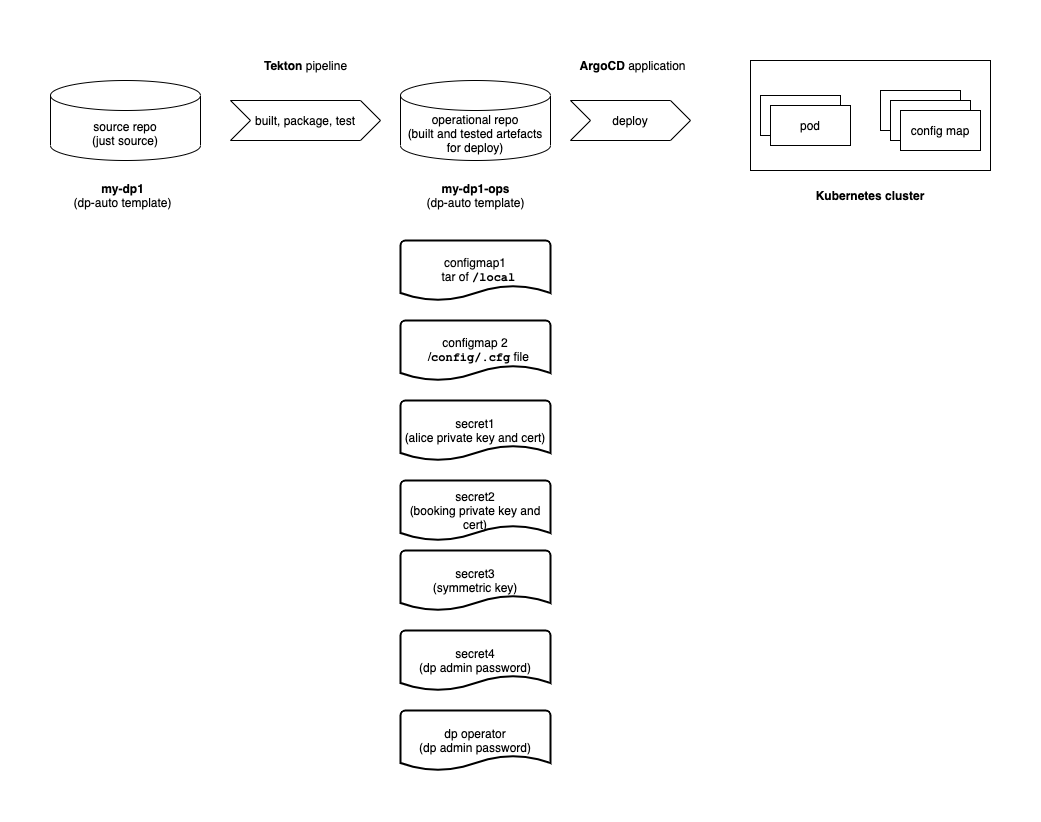

The diagram above was exported from draw.io. Its source (the exported page's mxGraphModel, read from the mxfile embedded in the PNG):
<mxGraphModel dx="1426" dy="905" grid="1" gridSize="10" guides="1" tooltips="1" connect="1" arrows="1" fold="1" page="1" pageScale="1" pageWidth="827" pageHeight="1169" math="0" shadow="0">
  <root>
    <mxCell id="0" />
    <mxCell id="1" parent="0" />
    <mxCell id="j-wncY47qk9I945-Ejjs-1" value="source repo&lt;br&gt;(just source)" style="shape=cylinder3;whiteSpace=wrap;html=1;boundedLbl=1;backgroundOutline=1;size=15;" parent="1" vertex="1">
      <mxGeometry x="150" y="240" width="150" height="80" as="geometry" />
    </mxCell>
    <mxCell id="j-wncY47qk9I945-Ejjs-2" value="operational repo&lt;br&gt;(built and tested artefacts for deploy)" style="shape=cylinder3;whiteSpace=wrap;html=1;boundedLbl=1;backgroundOutline=1;size=15;" parent="1" vertex="1">
      <mxGeometry x="500" y="240" width="150" height="80" as="geometry" />
    </mxCell>
    <mxCell id="j-wncY47qk9I945-Ejjs-3" value="built, package, test" style="shape=step;perimeter=stepPerimeter;whiteSpace=wrap;html=1;fixedSize=1;" parent="1" vertex="1">
      <mxGeometry x="330" y="260" width="150" height="40" as="geometry" />
    </mxCell>
    <mxCell id="j-wncY47qk9I945-Ejjs-4" value="deploy" style="shape=step;perimeter=stepPerimeter;whiteSpace=wrap;html=1;fixedSize=1;" parent="1" vertex="1">
      <mxGeometry x="670" y="260" width="120" height="40" as="geometry" />
    </mxCell>
    <mxCell id="j-wncY47qk9I945-Ejjs-5" value="&lt;b&gt;my-dp1&lt;/b&gt;&lt;br&gt;(dp-auto template)" style="text;html=1;strokeColor=none;fillColor=none;align=center;verticalAlign=middle;whiteSpace=wrap;rounded=0;" parent="1" vertex="1">
      <mxGeometry x="170" y="340" width="105" height="30" as="geometry" />
    </mxCell>
    <mxCell id="j-wncY47qk9I945-Ejjs-6" value="&lt;b&gt;my-dp1-ops&lt;/b&gt;&lt;br&gt;(dp-auto template)" style="text;html=1;strokeColor=none;fillColor=none;align=center;verticalAlign=middle;whiteSpace=wrap;rounded=0;" parent="1" vertex="1">
      <mxGeometry x="522.5" y="340" width="105" height="30" as="geometry" />
    </mxCell>
    <mxCell id="j-wncY47qk9I945-Ejjs-8" value="configmap1&lt;br&gt;&amp;nbsp; tar of&amp;nbsp;&lt;font face=&quot;Courier New&quot;&gt;&lt;b&gt;/local&lt;/b&gt;&lt;/font&gt;" style="strokeWidth=2;html=1;shape=mxgraph.flowchart.document2;whiteSpace=wrap;size=0.25;" parent="1" vertex="1">
      <mxGeometry x="500" y="400" width="150" height="60" as="geometry" />
    </mxCell>
    <mxCell id="j-wncY47qk9I945-Ejjs-9" value="configmap 2&lt;br&gt;&amp;nbsp; /&lt;font face=&quot;Courier New&quot;&gt;&lt;b&gt;config/.cfg&lt;/b&gt;&lt;/font&gt; file" style="strokeWidth=2;html=1;shape=mxgraph.flowchart.document2;whiteSpace=wrap;size=0.25;" parent="1" vertex="1">
      <mxGeometry x="500" y="480" width="150" height="60" as="geometry" />
    </mxCell>
    <mxCell id="j-wncY47qk9I945-Ejjs-11" value="secret1&lt;br&gt;(alice private key and cert)" style="strokeWidth=2;html=1;shape=mxgraph.flowchart.document2;whiteSpace=wrap;size=0.25;" parent="1" vertex="1">
      <mxGeometry x="500" y="560" width="150" height="60" as="geometry" />
    </mxCell>
    <mxCell id="j-wncY47qk9I945-Ejjs-12" value="secret2&lt;br&gt;(booking private key and cert)" style="strokeWidth=2;html=1;shape=mxgraph.flowchart.document2;whiteSpace=wrap;size=0.25;" parent="1" vertex="1">
      <mxGeometry x="500" y="640" width="150" height="60" as="geometry" />
    </mxCell>
    <mxCell id="j-wncY47qk9I945-Ejjs-13" value="secret3&lt;br&gt;(symmetric key)" style="strokeWidth=2;html=1;shape=mxgraph.flowchart.document2;whiteSpace=wrap;size=0.25;" parent="1" vertex="1">
      <mxGeometry x="500" y="710" width="150" height="60" as="geometry" />
    </mxCell>
    <mxCell id="j-wncY47qk9I945-Ejjs-14" value="secret4&lt;br&gt;(dp admin password)" style="strokeWidth=2;html=1;shape=mxgraph.flowchart.document2;whiteSpace=wrap;size=0.25;" parent="1" vertex="1">
      <mxGeometry x="500" y="790" width="150" height="60" as="geometry" />
    </mxCell>
    <mxCell id="j-wncY47qk9I945-Ejjs-15" value="dp operator&lt;br&gt;(dp admin password)" style="strokeWidth=2;html=1;shape=mxgraph.flowchart.document2;whiteSpace=wrap;size=0.25;" parent="1" vertex="1">
      <mxGeometry x="500" y="870" width="150" height="60" as="geometry" />
    </mxCell>
    <mxCell id="6FtCYPQx9fpVWrgTbt3w-2" value="" style="rounded=0;whiteSpace=wrap;html=1;" vertex="1" parent="1">
      <mxGeometry x="850" y="220" width="240" height="110" as="geometry" />
    </mxCell>
    <mxCell id="6FtCYPQx9fpVWrgTbt3w-3" value="Kubernetes cluster" style="text;html=1;strokeColor=none;fillColor=none;align=center;verticalAlign=middle;whiteSpace=wrap;rounded=0;fontStyle=1" vertex="1" parent="1">
      <mxGeometry x="880" y="340" width="180" height="30" as="geometry" />
    </mxCell>
    <mxCell id="6FtCYPQx9fpVWrgTbt3w-4" value="pod" style="rounded=0;whiteSpace=wrap;html=1;" vertex="1" parent="1">
      <mxGeometry x="860" y="255" width="80" height="40" as="geometry" />
    </mxCell>
    <mxCell id="6FtCYPQx9fpVWrgTbt3w-5" value="config map" style="rounded=0;whiteSpace=wrap;html=1;" vertex="1" parent="1">
      <mxGeometry x="980" y="250" width="80" height="40" as="geometry" />
    </mxCell>
    <mxCell id="6FtCYPQx9fpVWrgTbt3w-6" value="pod" style="rounded=0;whiteSpace=wrap;html=1;" vertex="1" parent="1">
      <mxGeometry x="870" y="265" width="80" height="40" as="geometry" />
    </mxCell>
    <mxCell id="6FtCYPQx9fpVWrgTbt3w-8" value="config map" style="rounded=0;whiteSpace=wrap;html=1;" vertex="1" parent="1">
      <mxGeometry x="990" y="260" width="80" height="40" as="geometry" />
    </mxCell>
    <mxCell id="6FtCYPQx9fpVWrgTbt3w-9" value="config map" style="rounded=0;whiteSpace=wrap;html=1;" vertex="1" parent="1">
      <mxGeometry x="1000" y="270" width="80" height="40" as="geometry" />
    </mxCell>
    <mxCell id="6FtCYPQx9fpVWrgTbt3w-10" value="&lt;b&gt;Tekton&lt;/b&gt; pipeline" style="text;html=1;strokeColor=none;fillColor=none;align=center;verticalAlign=middle;whiteSpace=wrap;rounded=0;" vertex="1" parent="1">
      <mxGeometry x="342.5" y="210" width="125" height="30" as="geometry" />
    </mxCell>
    <mxCell id="6FtCYPQx9fpVWrgTbt3w-11" value="&lt;b&gt;ArgoCD&lt;/b&gt; application" style="text;html=1;strokeColor=none;fillColor=none;align=center;verticalAlign=middle;whiteSpace=wrap;rounded=0;" vertex="1" parent="1">
      <mxGeometry x="670" y="210" width="125" height="30" as="geometry" />
    </mxCell>
  </root>
</mxGraphModel>